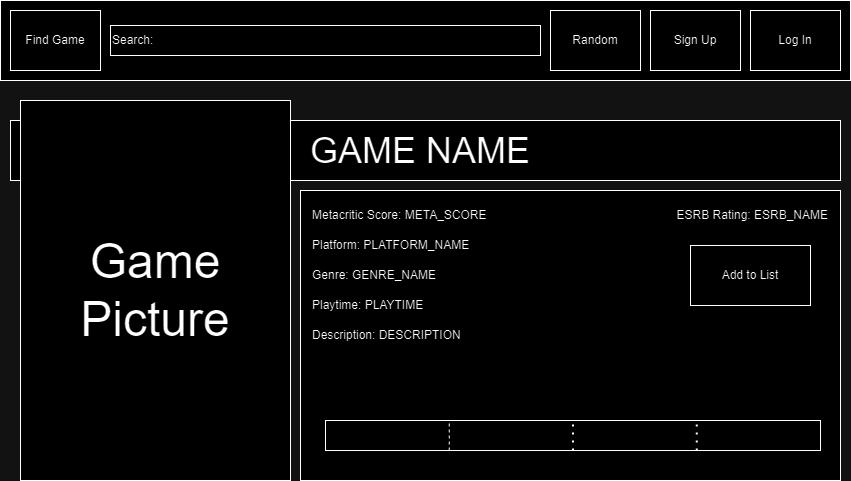

The diagram above was exported from draw.io. Its source (the exported page's mxGraphModel, read from the mxfile embedded in the PNG):
<mxGraphModel dx="1434" dy="782" grid="1" gridSize="10" guides="1" tooltips="1" connect="1" arrows="1" fold="1" page="1" pageScale="1" pageWidth="850" pageHeight="1100" math="0" shadow="0">
  <root>
    <mxCell id="0" />
    <mxCell id="1" parent="0" />
    <mxCell id="BmNZoZdLc0XLg6ra1F7a-31" value="" style="rounded=0;whiteSpace=wrap;html=1;" vertex="1" parent="1">
      <mxGeometry x="300" y="190" width="540" height="290" as="geometry" />
    </mxCell>
    <mxCell id="BmNZoZdLc0XLg6ra1F7a-1" value="Text" style="text;html=1;strokeColor=none;fillColor=none;align=center;verticalAlign=middle;whiteSpace=wrap;rounded=0;" vertex="1" parent="1">
      <mxGeometry x="400" y="135" width="60" height="30" as="geometry" />
    </mxCell>
    <mxCell id="BmNZoZdLc0XLg6ra1F7a-2" value="" style="rounded=0;whiteSpace=wrap;html=1;" vertex="1" parent="1">
      <mxGeometry x="10" y="120" width="830" height="60" as="geometry" />
    </mxCell>
    <mxCell id="BmNZoZdLc0XLg6ra1F7a-3" value="" style="rounded=0;whiteSpace=wrap;html=1;" vertex="1" parent="1">
      <mxGeometry x="20" y="100" width="270" height="380" as="geometry" />
    </mxCell>
    <mxCell id="BmNZoZdLc0XLg6ra1F7a-4" value="&lt;font style=&quot;font-size: 36px;&quot;&gt;GAME NAME&lt;/font&gt;" style="text;html=1;strokeColor=none;fillColor=none;align=center;verticalAlign=middle;whiteSpace=wrap;rounded=0;" vertex="1" parent="1">
      <mxGeometry x="260" y="135" width="320" height="30" as="geometry" />
    </mxCell>
    <mxCell id="BmNZoZdLc0XLg6ra1F7a-5" value="&lt;font style=&quot;font-size: 48px;&quot;&gt;Game Picture&lt;/font&gt;" style="text;html=1;strokeColor=none;fillColor=none;align=center;verticalAlign=middle;whiteSpace=wrap;rounded=0;" vertex="1" parent="1">
      <mxGeometry x="125" y="275" width="60" height="30" as="geometry" />
    </mxCell>
    <mxCell id="BmNZoZdLc0XLg6ra1F7a-6" value="Metacritic Score: META_SCORE" style="text;html=1;strokeColor=none;fillColor=none;align=left;verticalAlign=middle;whiteSpace=wrap;rounded=0;" vertex="1" parent="1">
      <mxGeometry x="310" y="200" width="180" height="30" as="geometry" />
    </mxCell>
    <mxCell id="BmNZoZdLc0XLg6ra1F7a-7" value="Platform: PLATFORM_NAME" style="text;html=1;strokeColor=none;fillColor=none;align=left;verticalAlign=middle;whiteSpace=wrap;rounded=0;" vertex="1" parent="1">
      <mxGeometry x="310" y="230" width="170" height="30" as="geometry" />
    </mxCell>
    <mxCell id="BmNZoZdLc0XLg6ra1F7a-8" value="" style="rounded=0;whiteSpace=wrap;html=1;" vertex="1" parent="1">
      <mxGeometry width="850" height="80" as="geometry" />
    </mxCell>
    <mxCell id="BmNZoZdLc0XLg6ra1F7a-10" value="Log In" style="rounded=0;whiteSpace=wrap;html=1;" vertex="1" parent="1">
      <mxGeometry x="750" y="10" width="90" height="60" as="geometry" />
    </mxCell>
    <mxCell id="BmNZoZdLc0XLg6ra1F7a-11" value="Genre: GENRE_NAME" style="text;html=1;strokeColor=none;fillColor=none;align=left;verticalAlign=middle;whiteSpace=wrap;rounded=0;" vertex="1" parent="1">
      <mxGeometry x="310" y="260" width="170" height="30" as="geometry" />
    </mxCell>
    <mxCell id="BmNZoZdLc0XLg6ra1F7a-12" value="ESRB Rating: ESRB_NAME" style="text;html=1;strokeColor=none;fillColor=none;align=right;verticalAlign=middle;whiteSpace=wrap;rounded=0;" vertex="1" parent="1">
      <mxGeometry x="660" y="200" width="170" height="30" as="geometry" />
    </mxCell>
    <mxCell id="BmNZoZdLc0XLg6ra1F7a-13" value="Description: DESCRIPTION" style="text;html=1;strokeColor=none;fillColor=none;align=left;verticalAlign=middle;whiteSpace=wrap;rounded=0;" vertex="1" parent="1">
      <mxGeometry x="310" y="320" width="170" height="30" as="geometry" />
    </mxCell>
    <mxCell id="BmNZoZdLc0XLg6ra1F7a-14" value="Add to List" style="rounded=0;whiteSpace=wrap;html=1;" vertex="1" parent="1">
      <mxGeometry x="690" y="245" width="120" height="60" as="geometry" />
    </mxCell>
    <mxCell id="BmNZoZdLc0XLg6ra1F7a-15" value="Sign Up" style="rounded=0;whiteSpace=wrap;html=1;" vertex="1" parent="1">
      <mxGeometry x="650" y="10" width="90" height="60" as="geometry" />
    </mxCell>
    <mxCell id="BmNZoZdLc0XLg6ra1F7a-16" value="Find Game" style="rounded=0;whiteSpace=wrap;html=1;" vertex="1" parent="1">
      <mxGeometry x="10" y="10" width="90" height="60" as="geometry" />
    </mxCell>
    <mxCell id="BmNZoZdLc0XLg6ra1F7a-17" value="Random" style="rounded=0;whiteSpace=wrap;html=1;" vertex="1" parent="1">
      <mxGeometry x="550" y="10" width="90" height="60" as="geometry" />
    </mxCell>
    <mxCell id="BmNZoZdLc0XLg6ra1F7a-18" value="Search:" style="rounded=0;whiteSpace=wrap;html=1;align=left;" vertex="1" parent="1">
      <mxGeometry x="110" y="25" width="430" height="30" as="geometry" />
    </mxCell>
    <mxCell id="BmNZoZdLc0XLg6ra1F7a-19" value="" style="rounded=0;whiteSpace=wrap;html=1;" vertex="1" parent="1">
      <mxGeometry x="325" y="420" width="495" height="30" as="geometry" />
    </mxCell>
    <mxCell id="BmNZoZdLc0XLg6ra1F7a-20" value="" style="endArrow=none;dashed=1;html=1;rounded=0;exitX=0.25;exitY=1;exitDx=0;exitDy=0;entryX=0.25;entryY=0;entryDx=0;entryDy=0;" edge="1" parent="1" source="BmNZoZdLc0XLg6ra1F7a-19" target="BmNZoZdLc0XLg6ra1F7a-19">
      <mxGeometry width="50" height="50" relative="1" as="geometry">
        <mxPoint x="705" y="260" as="sourcePoint" />
        <mxPoint x="755" y="210" as="targetPoint" />
      </mxGeometry>
    </mxCell>
    <mxCell id="BmNZoZdLc0XLg6ra1F7a-21" value="" style="endArrow=none;dashed=1;html=1;dashPattern=1 3;strokeWidth=2;rounded=0;exitX=0.5;exitY=1;exitDx=0;exitDy=0;entryX=0.5;entryY=0;entryDx=0;entryDy=0;" edge="1" parent="1" source="BmNZoZdLc0XLg6ra1F7a-19" target="BmNZoZdLc0XLg6ra1F7a-19">
      <mxGeometry width="50" height="50" relative="1" as="geometry">
        <mxPoint x="705" y="260" as="sourcePoint" />
        <mxPoint x="730" y="420" as="targetPoint" />
      </mxGeometry>
    </mxCell>
    <mxCell id="BmNZoZdLc0XLg6ra1F7a-22" value="" style="endArrow=none;dashed=1;html=1;dashPattern=1 3;strokeWidth=2;rounded=0;exitX=0.75;exitY=1;exitDx=0;exitDy=0;entryX=0.75;entryY=0;entryDx=0;entryDy=0;" edge="1" parent="1" source="BmNZoZdLc0XLg6ra1F7a-19" target="BmNZoZdLc0XLg6ra1F7a-19">
      <mxGeometry width="50" height="50" relative="1" as="geometry">
        <mxPoint x="705" y="260" as="sourcePoint" />
        <mxPoint x="755" y="210" as="targetPoint" />
      </mxGeometry>
    </mxCell>
    <mxCell id="BmNZoZdLc0XLg6ra1F7a-29" value="Playtime: PLAYTIME" style="text;html=1;strokeColor=none;fillColor=none;align=left;verticalAlign=middle;whiteSpace=wrap;rounded=0;" vertex="1" parent="1">
      <mxGeometry x="310" y="290" width="170" height="30" as="geometry" />
    </mxCell>
  </root>
</mxGraphModel>